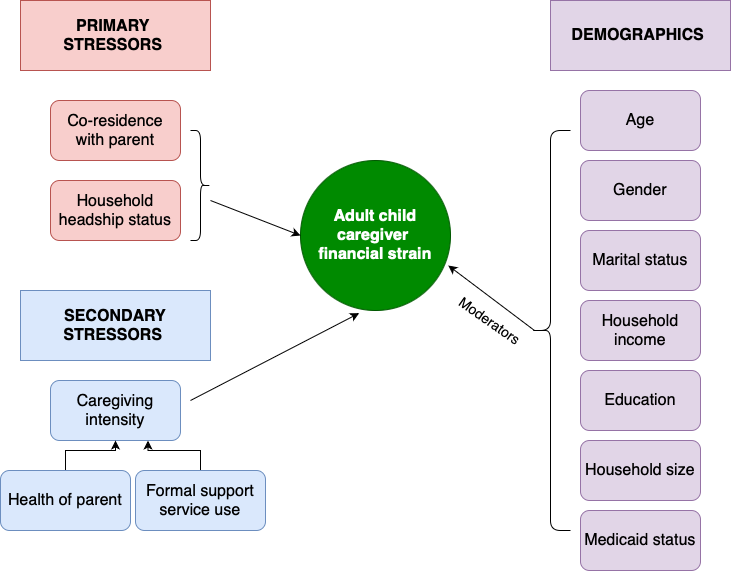

The diagram above was exported from draw.io. Its source (the exported page's mxGraphModel, read from the mxfile embedded in the PNG):
<mxGraphModel dx="954" dy="599" grid="1" gridSize="10" guides="1" tooltips="1" connect="1" arrows="1" fold="1" page="1" pageScale="1" pageWidth="827" pageHeight="1169" math="0" shadow="0">
  <root>
    <mxCell id="WIyWlLk6GJQsqaUBKTNV-0" />
    <mxCell id="WIyWlLk6GJQsqaUBKTNV-1" parent="WIyWlLk6GJQsqaUBKTNV-0" />
    <mxCell id="Me1OKftncYYqGaG8PGbJ-0" value="&lt;span style=&quot;text-align: start; font-size: medium;&quot;&gt;Co-residence with parent&lt;/span&gt;" style="rounded=1;whiteSpace=wrap;html=1;fillColor=#f8cecc;strokeColor=#b85450;" parent="WIyWlLk6GJQsqaUBKTNV-1" vertex="1">
      <mxGeometry x="60" y="180" width="130" height="60" as="geometry" />
    </mxCell>
    <mxCell id="Me1OKftncYYqGaG8PGbJ-1" value="&lt;span style=&quot;text-align: start; font-size: medium;&quot;&gt;Household headship status&lt;/span&gt;" style="rounded=1;whiteSpace=wrap;html=1;fillColor=#f8cecc;strokeColor=#b85450;" parent="WIyWlLk6GJQsqaUBKTNV-1" vertex="1">
      <mxGeometry x="60" y="260" width="130" height="60" as="geometry" />
    </mxCell>
    <mxCell id="Me1OKftncYYqGaG8PGbJ-2" value="&lt;span style=&quot;font-style: normal; font-variant-caps: normal; letter-spacing: normal; text-align: start; text-indent: 0px; text-transform: none; white-space: normal; word-spacing: 0px; -webkit-text-stroke-width: 0px; text-decoration: none; caret-color: rgb(0, 0, 0); color: rgb(0, 0, 0); font-size: medium; float: none; display: inline !important;&quot;&gt;&lt;b&gt;PRIMARY&amp;nbsp;&lt;/b&gt;&lt;/span&gt;&lt;div&gt;&lt;span style=&quot;font-style: normal; font-variant-caps: normal; letter-spacing: normal; text-align: start; text-indent: 0px; text-transform: none; white-space: normal; word-spacing: 0px; -webkit-text-stroke-width: 0px; text-decoration: none; caret-color: rgb(0, 0, 0); color: rgb(0, 0, 0); font-size: medium; float: none; display: inline !important;&quot;&gt;&lt;b&gt;STRESSORS&amp;nbsp;&lt;/b&gt;&lt;/span&gt;&lt;/div&gt;" style="rounded=0;whiteSpace=wrap;html=1;labelBackgroundColor=none;fillColor=#f8cecc;strokeColor=#b85450;" parent="WIyWlLk6GJQsqaUBKTNV-1" vertex="1">
      <mxGeometry x="30" y="80" width="190" height="70" as="geometry" />
    </mxCell>
    <mxCell id="Me1OKftncYYqGaG8PGbJ-3" value="&lt;span style=&quot;text-align: start; font-size: medium;&quot;&gt;&lt;b&gt;Adult child caregiver&amp;nbsp;&lt;/b&gt;&lt;/span&gt;&lt;div&gt;&lt;span style=&quot;text-align: start; font-size: medium;&quot;&gt;&lt;b&gt;financial strain&lt;/b&gt;&lt;/span&gt;&lt;/div&gt;" style="ellipse;whiteSpace=wrap;html=1;aspect=fixed;fillColor=#008a00;fontColor=#ffffff;strokeColor=#005700;" parent="WIyWlLk6GJQsqaUBKTNV-1" vertex="1">
      <mxGeometry x="310" y="240" width="150" height="150" as="geometry" />
    </mxCell>
    <mxCell id="Me1OKftncYYqGaG8PGbJ-7" value="&lt;span style=&quot;font-style: normal; font-variant-caps: normal; letter-spacing: normal; text-align: start; text-indent: 0px; text-transform: none; white-space: normal; word-spacing: 0px; -webkit-text-stroke-width: 0px; text-decoration: none; caret-color: rgb(0, 0, 0); color: rgb(0, 0, 0); font-size: medium; float: none; display: inline !important;&quot;&gt;&lt;b&gt;SECONDARY STRESSORS&amp;nbsp;&lt;/b&gt;&lt;/span&gt;" style="rounded=0;whiteSpace=wrap;html=1;fillColor=#dae8fc;strokeColor=#6c8ebf;" parent="WIyWlLk6GJQsqaUBKTNV-1" vertex="1">
      <mxGeometry x="30" y="370" width="190" height="70" as="geometry" />
    </mxCell>
    <mxCell id="Me1OKftncYYqGaG8PGbJ-8" value="&lt;span style=&quot;text-align: start; font-size: medium;&quot;&gt;Caregiving intensity&lt;/span&gt;" style="rounded=1;whiteSpace=wrap;html=1;fillColor=#dae8fc;strokeColor=#6c8ebf;" parent="WIyWlLk6GJQsqaUBKTNV-1" vertex="1">
      <mxGeometry x="60" y="460" width="130" height="60" as="geometry" />
    </mxCell>
    <mxCell id="Me1OKftncYYqGaG8PGbJ-11" value="" style="edgeStyle=orthogonalEdgeStyle;rounded=0;orthogonalLoop=1;jettySize=auto;html=1;" parent="WIyWlLk6GJQsqaUBKTNV-1" source="Me1OKftncYYqGaG8PGbJ-9" target="Me1OKftncYYqGaG8PGbJ-8" edge="1">
      <mxGeometry relative="1" as="geometry" />
    </mxCell>
    <mxCell id="Me1OKftncYYqGaG8PGbJ-9" value="&lt;span style=&quot;text-align: start; font-size: medium;&quot;&gt;Health of parent&lt;/span&gt;" style="rounded=1;whiteSpace=wrap;html=1;fillColor=#dae8fc;strokeColor=#6c8ebf;" parent="WIyWlLk6GJQsqaUBKTNV-1" vertex="1">
      <mxGeometry x="10" y="550" width="130" height="60" as="geometry" />
    </mxCell>
    <mxCell id="Me1OKftncYYqGaG8PGbJ-12" value="" style="endArrow=classic;html=1;rounded=0;entryX=0.391;entryY=1.018;entryDx=0;entryDy=0;entryPerimeter=0;" parent="WIyWlLk6GJQsqaUBKTNV-1" target="Me1OKftncYYqGaG8PGbJ-3" edge="1">
      <mxGeometry width="50" height="50" relative="1" as="geometry">
        <mxPoint x="200" y="480" as="sourcePoint" />
        <mxPoint x="355" y="440" as="targetPoint" />
      </mxGeometry>
    </mxCell>
    <mxCell id="Me1OKftncYYqGaG8PGbJ-15" value="&lt;div style=&quot;text-align: start;&quot;&gt;&lt;font size=&quot;3&quot;&gt;Gender&lt;/font&gt;&lt;/div&gt;" style="rounded=1;whiteSpace=wrap;html=1;fillColor=#e1d5e7;strokeColor=#9673a6;" parent="WIyWlLk6GJQsqaUBKTNV-1" vertex="1">
      <mxGeometry x="590" y="240" width="120" height="60" as="geometry" />
    </mxCell>
    <mxCell id="Me1OKftncYYqGaG8PGbJ-16" value="&lt;div style=&quot;text-align: start;&quot;&gt;&lt;font size=&quot;3&quot;&gt;Marital status&lt;/font&gt;&lt;/div&gt;" style="rounded=1;whiteSpace=wrap;html=1;fillColor=#e1d5e7;strokeColor=#9673a6;" parent="WIyWlLk6GJQsqaUBKTNV-1" vertex="1">
      <mxGeometry x="590" y="310" width="120" height="60" as="geometry" />
    </mxCell>
    <mxCell id="Me1OKftncYYqGaG8PGbJ-17" value="&lt;span style=&quot;font-size: medium; text-align: start;&quot;&gt;Household income&lt;/span&gt;" style="rounded=1;whiteSpace=wrap;html=1;fillColor=#e1d5e7;strokeColor=#9673a6;" parent="WIyWlLk6GJQsqaUBKTNV-1" vertex="1">
      <mxGeometry x="590" y="380" width="120" height="60" as="geometry" />
    </mxCell>
    <mxCell id="Me1OKftncYYqGaG8PGbJ-18" value="&lt;span style=&quot;caret-color: rgb(0, 0, 0); color: rgb(0, 0, 0); font-family: Helvetica; font-size: medium; font-style: normal; font-variant-caps: normal; font-weight: 400; letter-spacing: normal; text-align: start; text-indent: 0px; text-transform: none; white-space: normal; word-spacing: 0px; -webkit-text-stroke-width: 0px; text-decoration: none; float: none; display: inline !important;&quot;&gt;Medicaid status&lt;/span&gt;" style="rounded=1;whiteSpace=wrap;html=1;fillColor=#e1d5e7;strokeColor=#9673a6;labelBackgroundColor=none;" parent="WIyWlLk6GJQsqaUBKTNV-1" vertex="1">
      <mxGeometry x="590" y="590" width="120" height="60" as="geometry" />
    </mxCell>
    <mxCell id="Me1OKftncYYqGaG8PGbJ-19" value="&lt;span style=&quot;font-size: medium; text-align: start;&quot;&gt;Household size&lt;/span&gt;" style="rounded=1;whiteSpace=wrap;html=1;fillColor=#e1d5e7;strokeColor=#9673a6;" parent="WIyWlLk6GJQsqaUBKTNV-1" vertex="1">
      <mxGeometry x="590" y="520" width="120" height="60" as="geometry" />
    </mxCell>
    <mxCell id="Me1OKftncYYqGaG8PGbJ-20" value="&lt;div&gt;&lt;span style=&quot;text-align: start; font-size: medium;&quot;&gt;&lt;b&gt;DEMOGRAPHICS&amp;nbsp;&lt;/b&gt;&lt;/span&gt;&lt;/div&gt;" style="rounded=0;whiteSpace=wrap;html=1;fillColor=#e1d5e7;strokeColor=#9673a6;" parent="WIyWlLk6GJQsqaUBKTNV-1" vertex="1">
      <mxGeometry x="560" y="80" width="180" height="70" as="geometry" />
    </mxCell>
    <mxCell id="Me1OKftncYYqGaG8PGbJ-23" value="" style="shape=curlyBracket;whiteSpace=wrap;html=1;rounded=1;labelPosition=left;verticalLabelPosition=middle;align=right;verticalAlign=middle;" parent="WIyWlLk6GJQsqaUBKTNV-1" vertex="1">
      <mxGeometry x="540" y="210" width="40" height="400" as="geometry" />
    </mxCell>
    <mxCell id="Me1OKftncYYqGaG8PGbJ-30" value="" style="shape=curlyBracket;whiteSpace=wrap;html=1;rounded=1;flipH=1;labelPosition=right;verticalLabelPosition=middle;align=left;verticalAlign=middle;" parent="WIyWlLk6GJQsqaUBKTNV-1" vertex="1">
      <mxGeometry x="200" y="210" width="20" height="110" as="geometry" />
    </mxCell>
    <mxCell id="Me1OKftncYYqGaG8PGbJ-32" value="" style="endArrow=classic;html=1;rounded=0;entryX=0;entryY=0.5;entryDx=0;entryDy=0;" parent="WIyWlLk6GJQsqaUBKTNV-1" target="Me1OKftncYYqGaG8PGbJ-3" edge="1">
      <mxGeometry width="50" height="50" relative="1" as="geometry">
        <mxPoint x="220" y="280" as="sourcePoint" />
        <mxPoint x="270" y="230" as="targetPoint" />
      </mxGeometry>
    </mxCell>
    <mxCell id="Me1OKftncYYqGaG8PGbJ-33" value="" style="endArrow=classic;html=1;rounded=0;exitX=0.1;exitY=0.5;exitDx=0;exitDy=0;exitPerimeter=0;entryX=0.985;entryY=0.7;entryDx=0;entryDy=0;entryPerimeter=0;" parent="WIyWlLk6GJQsqaUBKTNV-1" source="Me1OKftncYYqGaG8PGbJ-23" target="Me1OKftncYYqGaG8PGbJ-3" edge="1">
      <mxGeometry width="50" height="50" relative="1" as="geometry">
        <mxPoint x="470" y="370" as="sourcePoint" />
        <mxPoint x="520" y="320" as="targetPoint" />
      </mxGeometry>
    </mxCell>
    <mxCell id="Me1OKftncYYqGaG8PGbJ-35" value="&lt;span style=&quot;caret-color: rgb(0, 0, 0); color: rgb(0, 0, 0); font-family: Helvetica; font-size: medium; font-style: normal; font-variant-caps: normal; font-weight: 400; letter-spacing: normal; text-align: start; text-indent: 0px; text-transform: none; white-space: normal; word-spacing: 0px; -webkit-text-stroke-width: 0px; text-decoration: none; float: none; display: inline !important;&quot;&gt;Age&lt;/span&gt;" style="rounded=1;whiteSpace=wrap;html=1;fillColor=#e1d5e7;strokeColor=#9673a6;labelBackgroundColor=none;" parent="WIyWlLk6GJQsqaUBKTNV-1" vertex="1">
      <mxGeometry x="590" y="170" width="120" height="60" as="geometry" />
    </mxCell>
    <mxCell id="Me1OKftncYYqGaG8PGbJ-41" value="&lt;span style=&quot;caret-color: rgb(0, 0, 0); color: rgb(0, 0, 0); font-family: Helvetica; font-size: medium; font-style: normal; font-variant-caps: normal; font-weight: 400; letter-spacing: normal; text-align: start; text-indent: 0px; text-transform: none; white-space: normal; word-spacing: 0px; -webkit-text-stroke-width: 0px; text-decoration: none; float: none; display: inline !important;&quot;&gt;Education&lt;/span&gt;" style="rounded=1;whiteSpace=wrap;html=1;fillColor=#e1d5e7;strokeColor=#9673a6;labelBackgroundColor=none;" parent="WIyWlLk6GJQsqaUBKTNV-1" vertex="1">
      <mxGeometry x="590" y="450" width="120" height="60" as="geometry" />
    </mxCell>
    <UserObject label="&lt;font style=&quot;font-size: 14px;&quot;&gt;&lt;font style=&quot;font-size: 14px;&quot;&gt;Moderat&lt;/font&gt;ors&lt;/font&gt;" placeholders="1" name="Variable" id="Me1OKftncYYqGaG8PGbJ-46">
      <mxCell style="text;html=1;strokeColor=none;fillColor=none;align=center;verticalAlign=middle;whiteSpace=wrap;overflow=hidden;rotation=35;" parent="WIyWlLk6GJQsqaUBKTNV-1" vertex="1">
        <mxGeometry x="460" y="390" width="80" height="20" as="geometry" />
      </mxCell>
    </UserObject>
    <mxCell id="FCznqxZUR3D7FuAq02Rq-2" style="edgeStyle=orthogonalEdgeStyle;rounded=0;orthogonalLoop=1;jettySize=auto;html=1;exitX=0.5;exitY=0;exitDx=0;exitDy=0;entryX=0.75;entryY=1;entryDx=0;entryDy=0;" edge="1" parent="WIyWlLk6GJQsqaUBKTNV-1" source="FCznqxZUR3D7FuAq02Rq-0" target="Me1OKftncYYqGaG8PGbJ-8">
      <mxGeometry relative="1" as="geometry" />
    </mxCell>
    <mxCell id="FCznqxZUR3D7FuAq02Rq-0" value="&lt;span style=&quot;text-align: start; font-size: medium;&quot;&gt;Formal support service use&lt;/span&gt;" style="rounded=1;whiteSpace=wrap;html=1;fillColor=#dae8fc;strokeColor=#6c8ebf;" vertex="1" parent="WIyWlLk6GJQsqaUBKTNV-1">
      <mxGeometry x="145" y="550" width="130" height="60" as="geometry" />
    </mxCell>
  </root>
</mxGraphModel>